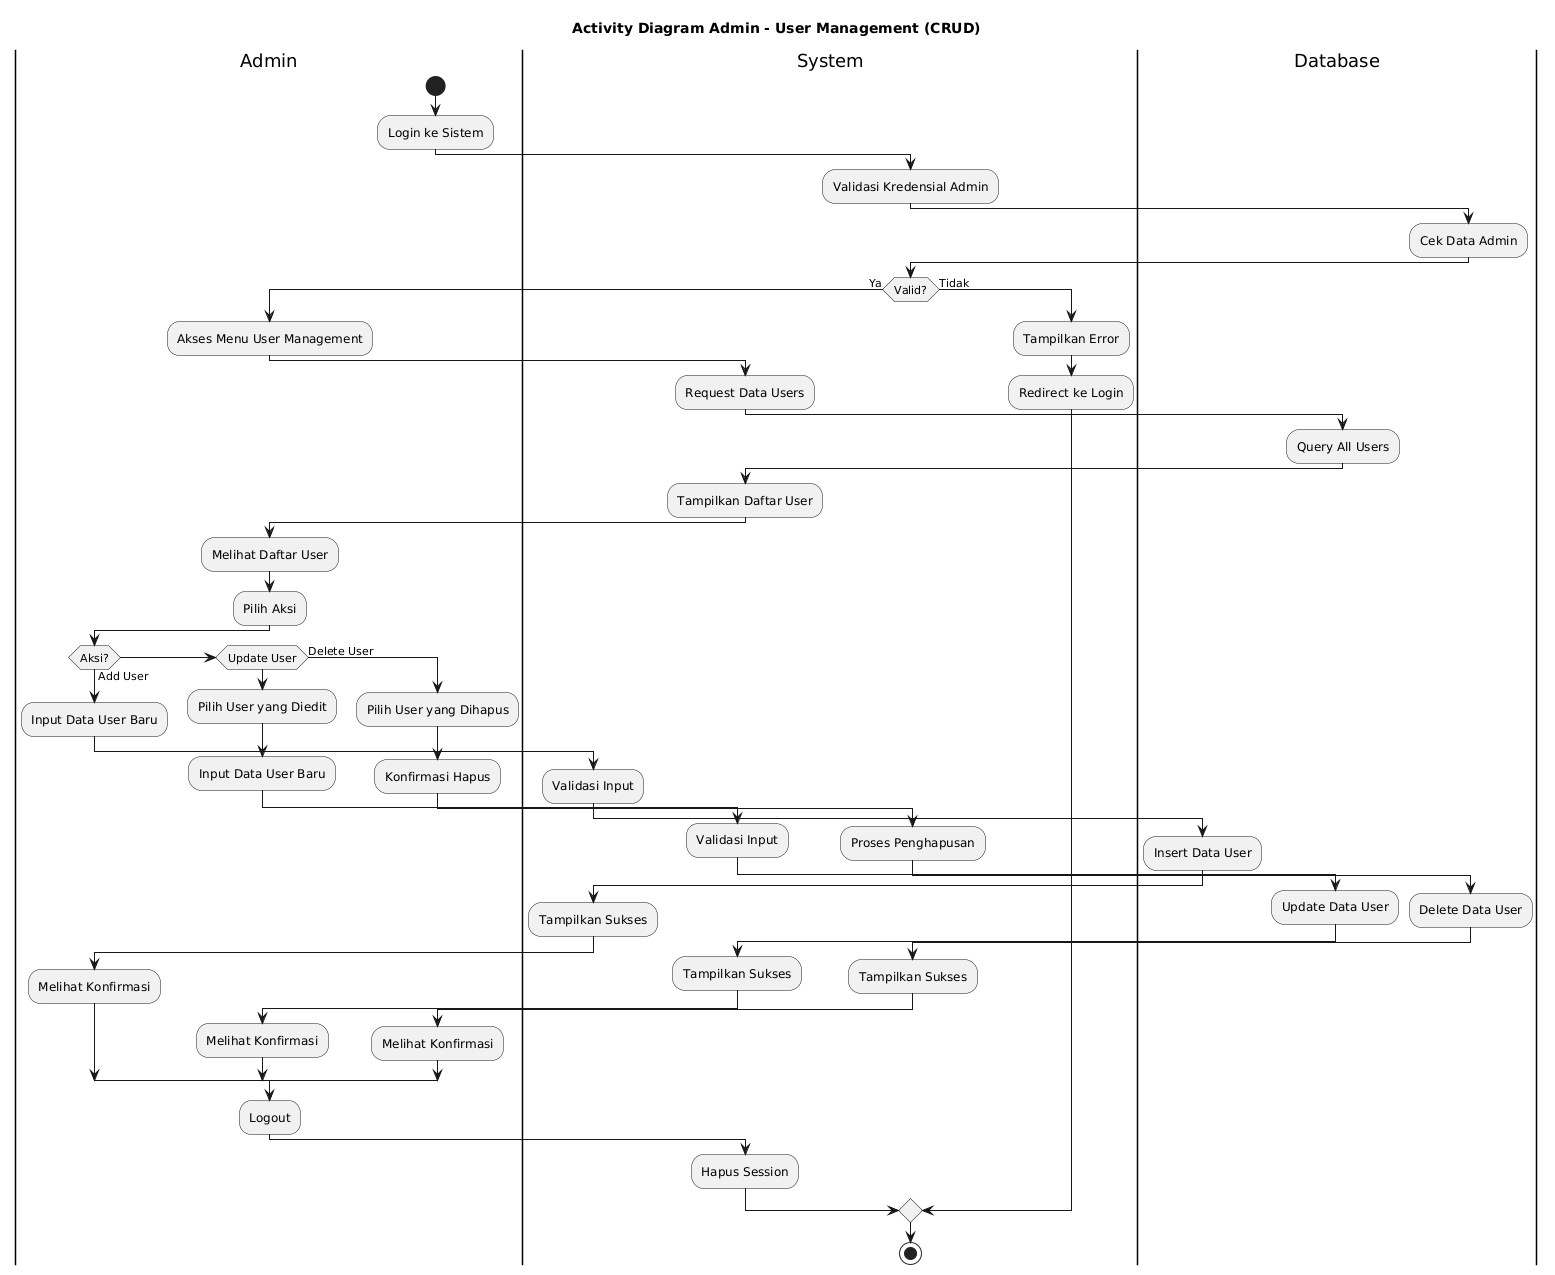

The diagram above was rendered by PlantUML. Its source (embedded in the PNG):
@startuml
title Activity Diagram Admin - User Management (CRUD)

|Admin|
start

:Login ke Sistem;

|System|
:Validasi Kredensial Admin;

|Database|
:Cek Data Admin;

|System|
if (Valid?) then (Ya)
    |Admin|
    :Akses Menu User Management;
    
    |System|
    :Request Data Users;
    
    |Database|
    :Query All Users;
    
    |System|
    :Tampilkan Daftar User;
    
    |Admin|
    :Melihat Daftar User;
    :Pilih Aksi;
    
    if (Aksi?) then (Add User)
        |Admin|
        :Input Data User Baru;
        
        |System|
        :Validasi Input;
        
        |Database|
        :Insert Data User;
        
        |System|
        :Tampilkan Sukses;
        
        |Admin|
        :Melihat Konfirmasi;
        
    else if (Update User) then
        |Admin|
        :Pilih User yang Diedit;
        :Input Data User Baru;
        
        |System|
        :Validasi Input;
        
        |Database|
        :Update Data User;
        
        |System|
        :Tampilkan Sukses;
        
        |Admin|
        :Melihat Konfirmasi;
        
    else (Delete User)
        |Admin|
        :Pilih User yang Dihapus;
        :Konfirmasi Hapus;
        
        |System|
        :Proses Penghapusan;
        
        |Database|
        :Delete Data User;
        
        |System|
        :Tampilkan Sukses;
        
        |Admin|
        :Melihat Konfirmasi;
        
    endif
    
    |Admin|
    :Logout;
    
    |System|
    :Hapus Session;
    
else (Tidak)
    |System|
    :Tampilkan Error;
    :Redirect ke Login;
endif

stop
@enduml